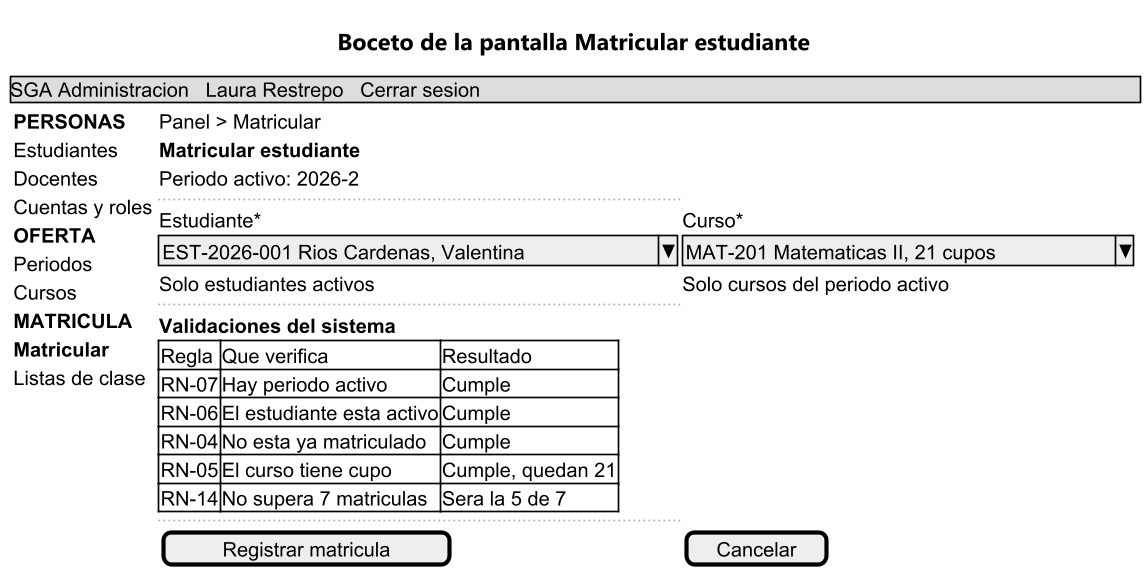

The diagram above was rendered by PlantUML. Its source (embedded in the PNG):
@startsalt 05-wireframe-matricular
!pragma layout smetana
skinparam dpi 160
skinparam defaultFontName "Segoe UI"
skinparam defaultFontSize 12
skinparam backgroundColor #FFFFFF
title Boceto de la pantalla Matricular estudiante
{
  {* SGA Administracion | Laura Restrepo | Cerrar sesion }
  {
    {
      <b>PERSONAS
      Estudiantes
      Docentes
      Cuentas y roles
      <b>OFERTA
      Periodos
      Cursos
      <b>MATRICULA
      <b>Matricular
      Listas de clase
    } |
    {
      Panel > Matricular
      <b>Matricular estudiante
      Periodo activo: 2026-2
      ..
      Estudiante*       | Curso*
      ^EST-2026-001 Rios Cardenas, Valentina^ | ^MAT-201 Matematicas II, 21 cupos^
      Solo estudiantes activos | Solo cursos del periodo activo
      ..
      <b>Validaciones del sistema
      {#
        Regla | Que verifica | Resultado
        RN-07 | Hay periodo activo | Cumple
        RN-06 | El estudiante esta activo | Cumple
        RN-04 | No esta ya matriculado | Cumple
        RN-05 | El curso tiene cupo | Cumple, quedan 21
        RN-14 | No supera 7 matriculas | Sera la 5 de 7
      }
      ..
      [ Registrar matricula ] | [ Cancelar ]
    }
  }
}
@endsalt